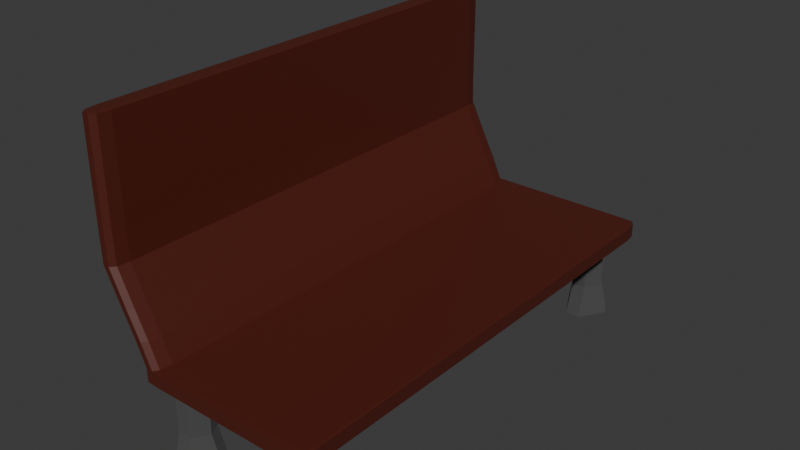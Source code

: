 # Source: Chair.blend  (saved by Blender 4.1.24; exported with 4.5.12 LTS)
import bpy
from mathutils import Matrix  # noqa: F401  (used for matrix-valued properties, if any)

bpy.ops.wm.read_factory_settings(use_empty=True)
scene = bpy.context.scene
scene.name = 'Scene'

# ---- collections
col_collection = bpy.data.collections.new('Collection'); scene.collection.children.link(col_collection)

# ---- materials (node trees are filled in below, after node groups)
mat_material_001 = bpy.data.materials.new('Material.001')
mat_material_001.use_transparent_shadow = False
mat_material_002 = bpy.data.materials.new('Material.002')
mat_material_002.use_transparent_shadow = False

# ---- material node trees
mat_material_001.use_nodes = True; mat_material_001.node_tree.nodes.clear()
_N = mat_material_001.node_tree.nodes; _L = mat_material_001.node_tree.links
n0 = _N.new('ShaderNodeBsdfPrincipled'); n0.name = 'Principled BSDF'; n0.location = (10, 300)
n0.inputs[0].default_value = (0.08561, 0.0133, 0.006815, 1.0)
n1 = _N.new('ShaderNodeOutputMaterial'); n1.name = 'Material Output'; n1.location = (300, 300)
_L.new(n0.outputs[0], n1.inputs[0])
n1.is_active_output = True
mat_material_002.use_nodes = True; mat_material_002.node_tree.nodes.clear()
_N = mat_material_002.node_tree.nodes; _L = mat_material_002.node_tree.links
n0 = _N.new('ShaderNodeBsdfPrincipled'); n0.name = 'Principled BSDF'; n0.location = (10, 300)
n0.inputs[0].default_value = (0.1887, 0.1887, 0.1887, 1.0)
n0.inputs[1].default_value = 1.0
n0.inputs[2].default_value = 0.9016
n1 = _N.new('ShaderNodeOutputMaterial'); n1.name = 'Material Output'; n1.location = (300, 300)
_L.new(n0.outputs[0], n1.inputs[0])
n1.is_active_output = True

# ---- world
world_world = bpy.data.worlds.new('World'); scene.world = world_world
world_world.use_nodes = True; world_world.node_tree.nodes.clear()
_N = world_world.node_tree.nodes; _L = world_world.node_tree.links
n0 = _N.new('ShaderNodeOutputWorld'); n0.name = 'World Output'; n0.location = (300, 300)
n1 = _N.new('ShaderNodeBackground'); n1.name = 'Background'; n1.location = (10, 300)
n1.inputs[0].default_value = (0.05088, 0.05088, 0.05088, 1.0)
_L.new(n1.outputs[0], n0.inputs[0])
n0.is_active_output = True
world_world.color = (0.05088, 0.05088, 0.05088)
world_world.use_sun_shadow = False
world_world.sun_shadow_jitter_overblur = 0.0

# ---- meshes
me_cube = bpy.data.meshes.new('Cube')
me_cube.from_pydata([(-1.0, -1.0, -2.047), (-1.0, -1.0, 1.0), (-1.0, 1.0, -2.047), (-1.0, 1.0, 1.0), (1.0, -1.0, -2.047), (1.0, -1.0, 1.0), (1.0, 1.0, -2.047), (1.0, 1.0, 1.0), (-1.22, 1.0, -1.835), (-1.22, -1.0, -1.835), (-1.22, -1.0, 1.0), (-1.22, 1.0, 1.0), (-1.127, -1.0, 5.685), (-1.127, 1.0, 5.685), (-1.347, -1.0, 5.685), (-1.347, 1.0, 5.685), (-1.291, -1.0, 10.97), (-1.291, 1.0, 10.97), (-1.511, -1.0, 10.97), (-1.511, 1.0, 10.97), (-1.493, -1.0, 17.79), (-1.493, 1.0, 17.79), (-1.713, -1.0, 17.79), (-1.713, 1.0, 17.79), (-1.499, -1.0, 23.48), (-1.499, 1.0, 23.48), (-1.719, -1.0, 23.48), (-1.719, 1.0, 23.48), (-1.499, -1.0, 34.26), (-1.499, 1.0, 34.26), (-1.719, -1.0, 34.26), (-1.719, 1.0, 34.26), (-1.499, -1.0, 44.57), (-1.499, 1.0, 44.57), (-1.719, -1.0, 44.57), (-1.719, 1.0, 44.57)], [], [(3, 11, 15, 13), (2, 3, 7, 6), (6, 7, 5, 4), (4, 5, 1, 0), (2, 6, 4, 0), (7, 3, 1, 5), (9, 10, 11, 8), (2, 0, 9, 8), (3, 2, 8, 11), (0, 1, 10, 9), (12, 13, 17, 16), (11, 10, 14, 15), (10, 1, 12, 14), (1, 3, 13, 12), (18, 16, 20, 22), (14, 12, 16, 18), (15, 14, 18, 19), (13, 15, 19, 17), (21, 23, 27, 25), (19, 18, 22, 23), (17, 19, 23, 21), (16, 17, 21, 20), (25, 27, 31, 29), (20, 21, 25, 24), (22, 20, 24, 26), (23, 22, 26, 27), (30, 28, 32, 34), (24, 25, 29, 28), (26, 24, 28, 30), (27, 26, 30, 31), (32, 33, 35, 34), (31, 30, 34, 35), (29, 31, 35, 33), (28, 29, 33, 32)])
_uv = me_cube.uv_layers.new(name='UVMap')
_uv.uv.foreach_set('vector', [0.625, 0.25, 0.625, 0.25, 0.625, 0.25, 0.625, 0.25, 0.375, 0.25, 0.625, 0.25, 0.625, 0.5, 0.375, 0.5, 0.375, 0.5, 0.625, 0.5, 0.625, 0.75, 0.375, 0.75, 0.375, 0.75, 0.625, 0.75, 0.625, 1.0, 0.375, 1.0, 0.125, 0.5, 0.375, 0.5, 0.375, 0.75, 0.125, 0.75, 0.625, 0.5, 0.875, 0.5, 0.875, 0.75, 0.625, 0.75, 0.375, 0.0, 0.625, 0.0, 0.625, 0.25, 0.375, 0.25, 0.125, 0.5, 0.125, 0.75, 0.125, 0.75, 0.125, 0.5, 0.625, 0.25, 0.375, 0.25, 0.375, 0.25, 0.625, 0.25, 0.375, 1.0, 0.625, 1.0, 0.625, 1.0, 0.375, 1.0, 0.875, 0.75, 0.875, 0.5, 0.875, 0.5, 0.875, 0.75, 0.625, 0.25, 0.625, 0.0, 0.625, 0.0, 0.625, 0.25, 0.625, 1.0, 0.625, 1.0, 0.625, 1.0, 0.625, 1.0, 0.875, 0.75, 0.875, 0.5, 0.875, 0.5, 0.875, 0.75, 0.625, 1.0, 0.625, 1.0, 0.625, 1.0, 0.625, 1.0, 0.625, 1.0, 0.625, 1.0, 0.625, 1.0, 0.625, 1.0, 0.625, 0.25, 0.625, 0.0, 0.625, 0.0, 0.625, 0.25, 0.625, 0.25, 0.625, 0.25, 0.625, 0.25, 0.625, 0.25, 0.625, 0.25, 0.625, 0.25, 0.625, 0.25, 0.625, 0.25, 0.625, 0.25, 0.625, 0.0, 0.625, 0.0, 0.625, 0.25, 0.625, 0.25, 0.625, 0.25, 0.625, 0.25, 0.625, 0.25, 0.875, 0.75, 0.875, 0.5, 0.875, 0.5, 0.875, 0.75, 0.625, 0.25, 0.625, 0.25, 0.625, 0.25, 0.625, 0.25, 0.875, 0.75, 0.875, 0.5, 0.875, 0.5, 0.875, 0.75, 0.625, 1.0, 0.625, 1.0, 0.625, 1.0, 0.625, 1.0, 0.625, 0.25, 0.625, 0.0, 0.625, 0.0, 0.625, 0.25, 0.625, 1.0, 0.625, 1.0, 0.625, 1.0, 0.625, 1.0, 0.875, 0.75, 0.875, 0.5, 0.875, 0.5, 0.875, 0.75, 0.625, 1.0, 0.625, 1.0, 0.625, 1.0, 0.625, 1.0, 0.625, 0.25, 0.625, 0.0, 0.625, 0.0, 0.625, 0.25, 0.875, 0.75, 0.875, 0.5, 0.875, 0.5, 0.875, 0.75, 0.625, 0.25, 0.625, 0.0, 0.625, 0.0, 0.625, 0.25, 0.625, 0.25, 0.625, 0.25, 0.625, 0.25, 0.625, 0.25, 0.875, 0.75, 0.875, 0.5, 0.875, 0.5, 0.875, 0.75])
me_cube.materials.append(mat_material_001)
me_cube.update()
me_cone = bpy.data.meshes.new('Cone')
me_cone.from_pydata([(0.2089, 0.6381, 1.671), (-0.2089, 0.6381, 1.671), (0.4482, -0.5, 1.671), (0.6571, -0.1381, 1.671), (-0.6571, -0.1381, 1.671), (-0.4482, -0.5, 1.671), (0.2076, 0.4239, 0.1599), (-0.2076, 0.4239, 0.1599), (0.2633, -0.3917, 0.1599), (0.4709, -0.03218, 0.1599), (-0.4709, -0.03218, 0.1599), (-0.2633, -0.3917, 0.1599), (0.2071, 0.4247, -2.347), (-2.384e-07, -1.788e-07, -2.738), (-0.2071, 0.4247, -2.347), (0.4713, -0.03296, -2.347), (0.2642, -0.3917, -2.347), (-2.98e-07, 5.96e-08, -2.738), (-0.2642, -0.3917, -2.347), (-0.4713, -0.03296, -2.347), (-1.192e-07, 5.96e-08, -2.738), (0.1096, 0.4575, 1.697), (-0.1096, 0.4575, 1.697), (0.3414, -0.3236, 1.697), (0.451, -0.1338, 1.697), (-0.451, -0.1338, 1.697), (-0.3414, -0.3236, 1.697), (0.1016, 0.2452, 0.1727), (-0.1016, 0.2452, 0.1727), (0.1616, -0.2106, 0.1727), (0.2631, -0.03466, 0.1727), (-0.2631, -0.03466, 0.1727), (-0.1616, -0.2106, 0.1727), (0.1059, 0.2476, -2.263), (0.006349, -0.08555, -2.547), (-0.1059, 0.2476, -2.263), (0.2674, -0.03207, -2.263), (0.1615, -0.2155, -2.263), (-0.06732, 0.03089, -2.541), (-0.1615, -0.2155, -2.263), (-0.2674, -0.03207, -2.263), (0.06756, 0.03718, -2.543)], [], [(2, 5, 11, 8), (4, 1, 7, 10), (8, 11, 18, 16), (6, 9, 15, 12), (13, 17, 20), (10, 7, 14, 19), (12, 13, 14), (15, 16, 17), (18, 19, 20), (0, 6, 7, 1), (11, 5, 4, 10), (9, 3, 2, 8), (12, 15, 17, 13), (16, 18, 20, 17), (19, 14, 13, 20), (6, 12, 14, 7), (18, 11, 10, 19), (15, 9, 8, 16), (0, 3, 9, 6), (23, 29, 32, 26), (25, 31, 28, 22), (29, 37, 39, 32), (27, 33, 36, 30), (34, 41, 38), (31, 40, 35, 28), (33, 35, 34), (36, 38, 37), (39, 41, 40), (21, 22, 28, 27), (32, 31, 25, 26), (30, 29, 23, 24), (33, 34, 38, 36), (37, 38, 41, 39), (40, 41, 34, 35), (27, 28, 35, 33), (39, 40, 31, 32), (36, 37, 29, 30), (21, 27, 30, 24), (0, 1, 22, 21), (2, 3, 24, 23), (4, 5, 26, 25), (3, 0, 21, 24), (1, 4, 25, 22), (5, 2, 23, 26)])
_uv = me_cone.uv_layers.new(name='UVMap')
_uv.uv.foreach_set('vector', [0.3576, 0.13, 0.1424, 0.13, 0.1693, 0.13, 0.3307, 0.13, 0.0923, 0.2168, 0.1999, 0.4032, 0.1864, 0.3799, 0.1057, 0.2401, 0.3307, 0.13, 0.1693, 0.13, 0.1691, 0.13, 0.3309, 0.13, 0.3136, 0.3799, 0.3943, 0.2401, 0.3944, 0.2399, 0.3135, 0.3801, 0.75, 0.25, 0.75, 0.25, 0.75, 0.25, 0.1057, 0.2401, 0.1864, 0.3799, 0.1865, 0.3801, 0.1056, 0.2399, 0.8135, 0.3801, 0.75, 0.25, 0.6865, 0.3801, 0.8944, 0.2399, 0.8309, 0.13, 0.75, 0.25, 0.6691, 0.13, 0.6056, 0.2399, 0.75, 0.25, 0.3001, 0.4032, 0.3136, 0.3799, 0.1864, 0.3799, 0.1999, 0.4032, 0.1693, 0.13, 0.1424, 0.13, 0.0923, 0.2168, 0.1057, 0.2401, 0.3943, 0.2401, 0.4077, 0.2168, 0.3576, 0.13, 0.3307, 0.13, 0.8135, 0.3801, 0.8944, 0.2399, 0.75, 0.25, 0.75, 0.25, 0.8309, 0.13, 0.6691, 0.13, 0.75, 0.25, 0.75, 0.25, 0.6056, 0.2399, 0.6865, 0.3801, 0.75, 0.25, 0.75, 0.25, 0.3136, 0.3799, 0.3135, 0.3801, 0.1865, 0.3801, 0.1864, 0.3799, 0.1691, 0.13, 0.1693, 0.13, 0.1057, 0.2401, 0.1056, 0.2399, 0.3944, 0.2399, 0.3943, 0.2401, 0.3307, 0.13, 0.3309, 0.13, 0.3001, 0.4032, 0.4077, 0.2168, 0.3943, 0.2401, 0.3136, 0.3799, 0.3576, 0.13, 0.3307, 0.13, 0.1693, 0.13, 0.1424, 0.13, 0.0923, 0.2168, 0.1057, 0.2401, 0.1864, 0.3799, 0.1999, 0.4032, 0.3307, 0.13, 0.3309, 0.13, 0.1691, 0.13, 0.1693, 0.13, 0.3136, 0.3799, 0.3135, 0.3801, 0.3944, 0.2399, 0.3943, 0.2401, 0.75, 0.25, 0.75, 0.25, 0.75, 0.25, 0.1057, 0.2401, 0.1056, 0.2399, 0.1865, 0.3801, 0.1864, 0.3799, 0.8135, 0.3801, 0.6865, 0.3801, 0.75, 0.25, 0.8944, 0.2399, 0.75, 0.25, 0.8309, 0.13, 0.6691, 0.13, 0.75, 0.25, 0.6056, 0.2399, 0.3001, 0.4032, 0.1999, 0.4032, 0.1864, 0.3799, 0.3136, 0.3799, 0.1693, 0.13, 0.1057, 0.2401, 0.0923, 0.2168, 0.1424, 0.13, 0.3943, 0.2401, 0.3307, 0.13, 0.3576, 0.13, 0.4077, 0.2168, 0.8135, 0.3801, 0.75, 0.25, 0.75, 0.25, 0.8944, 0.2399, 0.8309, 0.13, 0.75, 0.25, 0.75, 0.25, 0.6691, 0.13, 0.6056, 0.2399, 0.75, 0.25, 0.75, 0.25, 0.6865, 0.3801, 0.3136, 0.3799, 0.1864, 0.3799, 0.1865, 0.3801, 0.3135, 0.3801, 0.1691, 0.13, 0.1056, 0.2399, 0.1057, 0.2401, 0.1693, 0.13, 0.3944, 0.2399, 0.3309, 0.13, 0.3307, 0.13, 0.3943, 0.2401, 0.3001, 0.4032, 0.3136, 0.3799, 0.3943, 0.2401, 0.4077, 0.2168, 0.3001, 0.4032, 0.1999, 0.4032, 0.1999, 0.4032, 0.3001, 0.4032, 0.3576, 0.13, 0.4077, 0.2168, 0.4077, 0.2168, 0.3576, 0.13, 0.0923, 0.2168, 0.1424, 0.13, 0.1424, 0.13, 0.0923, 0.2168, 0.4077, 0.2168, 0.3001, 0.4032, 0.3001, 0.4032, 0.4077, 0.2168, 0.1999, 0.4032, 0.0923, 0.2168, 0.0923, 0.2168, 0.1999, 0.4032, 0.1424, 0.13, 0.3576, 0.13, 0.3576, 0.13, 0.1424, 0.13])
me_cone.materials.append(mat_material_002)
me_cone.update()
me_cone_001 = bpy.data.meshes.new('Cone.001')
me_cone_001.from_pydata([(0.2089, 0.6381, 1.671), (-0.2089, 0.6381, 1.671), (0.4482, -0.5, 1.671), (0.6571, -0.1381, 1.671), (-0.6571, -0.1381, 1.671), (-0.4482, -0.5, 1.671), (0.2076, 0.4239, 0.1599), (-0.2076, 0.4239, 0.1599), (0.2633, -0.3917, 0.1599), (0.4709, -0.03218, 0.1599), (-0.4709, -0.03218, 0.1599), (-0.2633, -0.3917, 0.1599), (0.2071, 0.4247, -2.347), (-2.384e-07, -1.788e-07, -2.738), (-0.2071, 0.4247, -2.347), (0.4713, -0.03296, -2.347), (0.2642, -0.3917, -2.347), (-2.98e-07, 5.96e-08, -2.738), (-0.2642, -0.3917, -2.347), (-0.4713, -0.03296, -2.347), (-1.192e-07, 5.96e-08, -2.738), (0.1096, 0.4575, 1.697), (-0.1096, 0.4575, 1.697), (0.3414, -0.3236, 1.697), (0.451, -0.1338, 1.697), (-0.451, -0.1338, 1.697), (-0.3414, -0.3236, 1.697), (0.1016, 0.2452, 0.1727), (-0.1016, 0.2452, 0.1727), (0.1616, -0.2106, 0.1727), (0.2631, -0.03466, 0.1727), (-0.2631, -0.03466, 0.1727), (-0.1616, -0.2106, 0.1727), (0.1059, 0.2476, -2.263), (0.006349, -0.08555, -2.547), (-0.1059, 0.2476, -2.263), (0.2674, -0.03207, -2.263), (0.1615, -0.2155, -2.263), (-0.06732, 0.03089, -2.541), (-0.1615, -0.2155, -2.263), (-0.2674, -0.03207, -2.263), (0.06756, 0.03718, -2.543)], [], [(2, 5, 11, 8), (4, 1, 7, 10), (8, 11, 18, 16), (6, 9, 15, 12), (13, 17, 20), (10, 7, 14, 19), (12, 13, 14), (15, 16, 17), (18, 19, 20), (0, 6, 7, 1), (11, 5, 4, 10), (9, 3, 2, 8), (12, 15, 17, 13), (16, 18, 20, 17), (19, 14, 13, 20), (6, 12, 14, 7), (18, 11, 10, 19), (15, 9, 8, 16), (0, 3, 9, 6), (23, 29, 32, 26), (25, 31, 28, 22), (29, 37, 39, 32), (27, 33, 36, 30), (34, 41, 38), (31, 40, 35, 28), (33, 35, 34), (36, 38, 37), (39, 41, 40), (21, 22, 28, 27), (32, 31, 25, 26), (30, 29, 23, 24), (33, 34, 38, 36), (37, 38, 41, 39), (40, 41, 34, 35), (27, 28, 35, 33), (39, 40, 31, 32), (36, 37, 29, 30), (21, 27, 30, 24), (0, 1, 22, 21), (2, 3, 24, 23), (4, 5, 26, 25), (3, 0, 21, 24), (1, 4, 25, 22), (5, 2, 23, 26)])
_uv = me_cone_001.uv_layers.new(name='UVMap')
_uv.uv.foreach_set('vector', [0.3576, 0.13, 0.1424, 0.13, 0.1693, 0.13, 0.3307, 0.13, 0.0923, 0.2168, 0.1999, 0.4032, 0.1864, 0.3799, 0.1057, 0.2401, 0.3307, 0.13, 0.1693, 0.13, 0.1691, 0.13, 0.3309, 0.13, 0.3136, 0.3799, 0.3943, 0.2401, 0.3944, 0.2399, 0.3135, 0.3801, 0.75, 0.25, 0.75, 0.25, 0.75, 0.25, 0.1057, 0.2401, 0.1864, 0.3799, 0.1865, 0.3801, 0.1056, 0.2399, 0.8135, 0.3801, 0.75, 0.25, 0.6865, 0.3801, 0.8944, 0.2399, 0.8309, 0.13, 0.75, 0.25, 0.6691, 0.13, 0.6056, 0.2399, 0.75, 0.25, 0.3001, 0.4032, 0.3136, 0.3799, 0.1864, 0.3799, 0.1999, 0.4032, 0.1693, 0.13, 0.1424, 0.13, 0.0923, 0.2168, 0.1057, 0.2401, 0.3943, 0.2401, 0.4077, 0.2168, 0.3576, 0.13, 0.3307, 0.13, 0.8135, 0.3801, 0.8944, 0.2399, 0.75, 0.25, 0.75, 0.25, 0.8309, 0.13, 0.6691, 0.13, 0.75, 0.25, 0.75, 0.25, 0.6056, 0.2399, 0.6865, 0.3801, 0.75, 0.25, 0.75, 0.25, 0.3136, 0.3799, 0.3135, 0.3801, 0.1865, 0.3801, 0.1864, 0.3799, 0.1691, 0.13, 0.1693, 0.13, 0.1057, 0.2401, 0.1056, 0.2399, 0.3944, 0.2399, 0.3943, 0.2401, 0.3307, 0.13, 0.3309, 0.13, 0.3001, 0.4032, 0.4077, 0.2168, 0.3943, 0.2401, 0.3136, 0.3799, 0.3576, 0.13, 0.3307, 0.13, 0.1693, 0.13, 0.1424, 0.13, 0.0923, 0.2168, 0.1057, 0.2401, 0.1864, 0.3799, 0.1999, 0.4032, 0.3307, 0.13, 0.3309, 0.13, 0.1691, 0.13, 0.1693, 0.13, 0.3136, 0.3799, 0.3135, 0.3801, 0.3944, 0.2399, 0.3943, 0.2401, 0.75, 0.25, 0.75, 0.25, 0.75, 0.25, 0.1057, 0.2401, 0.1056, 0.2399, 0.1865, 0.3801, 0.1864, 0.3799, 0.8135, 0.3801, 0.6865, 0.3801, 0.75, 0.25, 0.8944, 0.2399, 0.75, 0.25, 0.8309, 0.13, 0.6691, 0.13, 0.75, 0.25, 0.6056, 0.2399, 0.3001, 0.4032, 0.1999, 0.4032, 0.1864, 0.3799, 0.3136, 0.3799, 0.1693, 0.13, 0.1057, 0.2401, 0.0923, 0.2168, 0.1424, 0.13, 0.3943, 0.2401, 0.3307, 0.13, 0.3576, 0.13, 0.4077, 0.2168, 0.8135, 0.3801, 0.75, 0.25, 0.75, 0.25, 0.8944, 0.2399, 0.8309, 0.13, 0.75, 0.25, 0.75, 0.25, 0.6691, 0.13, 0.6056, 0.2399, 0.75, 0.25, 0.75, 0.25, 0.6865, 0.3801, 0.3136, 0.3799, 0.1864, 0.3799, 0.1865, 0.3801, 0.3135, 0.3801, 0.1691, 0.13, 0.1056, 0.2399, 0.1057, 0.2401, 0.1693, 0.13, 0.3944, 0.2399, 0.3309, 0.13, 0.3307, 0.13, 0.3943, 0.2401, 0.3001, 0.4032, 0.3136, 0.3799, 0.3943, 0.2401, 0.4077, 0.2168, 0.3001, 0.4032, 0.1999, 0.4032, 0.1999, 0.4032, 0.3001, 0.4032, 0.3576, 0.13, 0.4077, 0.2168, 0.4077, 0.2168, 0.3576, 0.13, 0.0923, 0.2168, 0.1424, 0.13, 0.1424, 0.13, 0.0923, 0.2168, 0.4077, 0.2168, 0.3001, 0.4032, 0.3001, 0.4032, 0.4077, 0.2168, 0.1999, 0.4032, 0.0923, 0.2168, 0.0923, 0.2168, 0.1999, 0.4032, 0.1424, 0.13, 0.3576, 0.13, 0.3576, 0.13, 0.1424, 0.13])
me_cone_001.materials.append(mat_material_002)
me_cone_001.update()
me_cone_002 = bpy.data.meshes.new('Cone.002')
me_cone_002.from_pydata([(0.2089, 0.6381, 1.671), (-0.2089, 0.6381, 1.671), (0.4482, -0.5, 1.671), (0.6571, -0.1381, 1.671), (-0.6571, -0.1381, 1.671), (-0.4482, -0.5, 1.671), (0.2076, 0.4239, 0.1599), (-0.2076, 0.4239, 0.1599), (0.2633, -0.3917, 0.1599), (0.4709, -0.03218, 0.1599), (-0.4709, -0.03218, 0.1599), (-0.2633, -0.3917, 0.1599), (0.2071, 0.4247, -2.347), (-2.384e-07, -1.788e-07, -2.738), (-0.2071, 0.4247, -2.347), (0.4713, -0.03296, -2.347), (0.2642, -0.3917, -2.347), (-2.98e-07, 5.96e-08, -2.738), (-0.2642, -0.3917, -2.347), (-0.4713, -0.03296, -2.347), (-1.192e-07, 5.96e-08, -2.738), (0.1096, 0.4575, 1.697), (-0.1096, 0.4575, 1.697), (0.3414, -0.3236, 1.697), (0.451, -0.1338, 1.697), (-0.451, -0.1338, 1.697), (-0.3414, -0.3236, 1.697), (0.1016, 0.2452, 0.1727), (-0.1016, 0.2452, 0.1727), (0.1616, -0.2106, 0.1727), (0.2631, -0.03466, 0.1727), (-0.2631, -0.03466, 0.1727), (-0.1616, -0.2106, 0.1727), (0.1059, 0.2476, -2.263), (0.006349, -0.08555, -2.547), (-0.1059, 0.2476, -2.263), (0.2674, -0.03207, -2.263), (0.1615, -0.2155, -2.263), (-0.06732, 0.03089, -2.541), (-0.1615, -0.2155, -2.263), (-0.2674, -0.03207, -2.263), (0.06756, 0.03718, -2.543)], [], [(2, 5, 11, 8), (4, 1, 7, 10), (8, 11, 18, 16), (6, 9, 15, 12), (13, 17, 20), (10, 7, 14, 19), (12, 13, 14), (15, 16, 17), (18, 19, 20), (0, 6, 7, 1), (11, 5, 4, 10), (9, 3, 2, 8), (12, 15, 17, 13), (16, 18, 20, 17), (19, 14, 13, 20), (6, 12, 14, 7), (18, 11, 10, 19), (15, 9, 8, 16), (0, 3, 9, 6), (23, 29, 32, 26), (25, 31, 28, 22), (29, 37, 39, 32), (27, 33, 36, 30), (34, 41, 38), (31, 40, 35, 28), (33, 35, 34), (36, 38, 37), (39, 41, 40), (21, 22, 28, 27), (32, 31, 25, 26), (30, 29, 23, 24), (33, 34, 38, 36), (37, 38, 41, 39), (40, 41, 34, 35), (27, 28, 35, 33), (39, 40, 31, 32), (36, 37, 29, 30), (21, 27, 30, 24), (0, 1, 22, 21), (2, 3, 24, 23), (4, 5, 26, 25), (3, 0, 21, 24), (1, 4, 25, 22), (5, 2, 23, 26)])
_uv = me_cone_002.uv_layers.new(name='UVMap')
_uv.uv.foreach_set('vector', [0.3576, 0.13, 0.1424, 0.13, 0.1693, 0.13, 0.3307, 0.13, 0.0923, 0.2168, 0.1999, 0.4032, 0.1864, 0.3799, 0.1057, 0.2401, 0.3307, 0.13, 0.1693, 0.13, 0.1691, 0.13, 0.3309, 0.13, 0.3136, 0.3799, 0.3943, 0.2401, 0.3944, 0.2399, 0.3135, 0.3801, 0.75, 0.25, 0.75, 0.25, 0.75, 0.25, 0.1057, 0.2401, 0.1864, 0.3799, 0.1865, 0.3801, 0.1056, 0.2399, 0.8135, 0.3801, 0.75, 0.25, 0.6865, 0.3801, 0.8944, 0.2399, 0.8309, 0.13, 0.75, 0.25, 0.6691, 0.13, 0.6056, 0.2399, 0.75, 0.25, 0.3001, 0.4032, 0.3136, 0.3799, 0.1864, 0.3799, 0.1999, 0.4032, 0.1693, 0.13, 0.1424, 0.13, 0.0923, 0.2168, 0.1057, 0.2401, 0.3943, 0.2401, 0.4077, 0.2168, 0.3576, 0.13, 0.3307, 0.13, 0.8135, 0.3801, 0.8944, 0.2399, 0.75, 0.25, 0.75, 0.25, 0.8309, 0.13, 0.6691, 0.13, 0.75, 0.25, 0.75, 0.25, 0.6056, 0.2399, 0.6865, 0.3801, 0.75, 0.25, 0.75, 0.25, 0.3136, 0.3799, 0.3135, 0.3801, 0.1865, 0.3801, 0.1864, 0.3799, 0.1691, 0.13, 0.1693, 0.13, 0.1057, 0.2401, 0.1056, 0.2399, 0.3944, 0.2399, 0.3943, 0.2401, 0.3307, 0.13, 0.3309, 0.13, 0.3001, 0.4032, 0.4077, 0.2168, 0.3943, 0.2401, 0.3136, 0.3799, 0.3576, 0.13, 0.3307, 0.13, 0.1693, 0.13, 0.1424, 0.13, 0.0923, 0.2168, 0.1057, 0.2401, 0.1864, 0.3799, 0.1999, 0.4032, 0.3307, 0.13, 0.3309, 0.13, 0.1691, 0.13, 0.1693, 0.13, 0.3136, 0.3799, 0.3135, 0.3801, 0.3944, 0.2399, 0.3943, 0.2401, 0.75, 0.25, 0.75, 0.25, 0.75, 0.25, 0.1057, 0.2401, 0.1056, 0.2399, 0.1865, 0.3801, 0.1864, 0.3799, 0.8135, 0.3801, 0.6865, 0.3801, 0.75, 0.25, 0.8944, 0.2399, 0.75, 0.25, 0.8309, 0.13, 0.6691, 0.13, 0.75, 0.25, 0.6056, 0.2399, 0.3001, 0.4032, 0.1999, 0.4032, 0.1864, 0.3799, 0.3136, 0.3799, 0.1693, 0.13, 0.1057, 0.2401, 0.0923, 0.2168, 0.1424, 0.13, 0.3943, 0.2401, 0.3307, 0.13, 0.3576, 0.13, 0.4077, 0.2168, 0.8135, 0.3801, 0.75, 0.25, 0.75, 0.25, 0.8944, 0.2399, 0.8309, 0.13, 0.75, 0.25, 0.75, 0.25, 0.6691, 0.13, 0.6056, 0.2399, 0.75, 0.25, 0.75, 0.25, 0.6865, 0.3801, 0.3136, 0.3799, 0.1864, 0.3799, 0.1865, 0.3801, 0.3135, 0.3801, 0.1691, 0.13, 0.1056, 0.2399, 0.1057, 0.2401, 0.1693, 0.13, 0.3944, 0.2399, 0.3309, 0.13, 0.3307, 0.13, 0.3943, 0.2401, 0.3001, 0.4032, 0.3136, 0.3799, 0.3943, 0.2401, 0.4077, 0.2168, 0.3001, 0.4032, 0.1999, 0.4032, 0.1999, 0.4032, 0.3001, 0.4032, 0.3576, 0.13, 0.4077, 0.2168, 0.4077, 0.2168, 0.3576, 0.13, 0.0923, 0.2168, 0.1424, 0.13, 0.1424, 0.13, 0.0923, 0.2168, 0.4077, 0.2168, 0.3001, 0.4032, 0.3001, 0.4032, 0.4077, 0.2168, 0.1999, 0.4032, 0.0923, 0.2168, 0.0923, 0.2168, 0.1999, 0.4032, 0.1424, 0.13, 0.3576, 0.13, 0.3576, 0.13, 0.1424, 0.13])
me_cone_002.materials.append(mat_material_002)
me_cone_002.update()
me_cone_003 = bpy.data.meshes.new('Cone.003')
me_cone_003.from_pydata([(0.2089, 0.6381, 1.671), (-0.2089, 0.6381, 1.671), (0.4482, -0.5, 1.671), (0.6571, -0.1381, 1.671), (-0.6571, -0.1381, 1.671), (-0.4482, -0.5, 1.671), (0.2076, 0.4239, 0.1599), (-0.2076, 0.4239, 0.1599), (0.2633, -0.3917, 0.1599), (0.4709, -0.03218, 0.1599), (-0.4709, -0.03218, 0.1599), (-0.2633, -0.3917, 0.1599), (0.2071, 0.4247, -2.347), (-2.384e-07, -1.788e-07, -2.738), (-0.2071, 0.4247, -2.347), (0.4713, -0.03296, -2.347), (0.2642, -0.3917, -2.347), (-2.98e-07, 5.96e-08, -2.738), (-0.2642, -0.3917, -2.347), (-0.4713, -0.03296, -2.347), (-1.192e-07, 5.96e-08, -2.738), (0.1096, 0.4575, 1.697), (-0.1096, 0.4575, 1.697), (0.3414, -0.3236, 1.697), (0.451, -0.1338, 1.697), (-0.451, -0.1338, 1.697), (-0.3414, -0.3236, 1.697), (0.1016, 0.2452, 0.1727), (-0.1016, 0.2452, 0.1727), (0.1616, -0.2106, 0.1727), (0.2631, -0.03466, 0.1727), (-0.2631, -0.03466, 0.1727), (-0.1616, -0.2106, 0.1727), (0.1059, 0.2476, -2.263), (0.006349, -0.08555, -2.547), (-0.1059, 0.2476, -2.263), (0.2674, -0.03207, -2.263), (0.1615, -0.2155, -2.263), (-0.06732, 0.03089, -2.541), (-0.1615, -0.2155, -2.263), (-0.2674, -0.03207, -2.263), (0.06756, 0.03718, -2.543)], [], [(2, 5, 11, 8), (4, 1, 7, 10), (8, 11, 18, 16), (6, 9, 15, 12), (13, 17, 20), (10, 7, 14, 19), (12, 13, 14), (15, 16, 17), (18, 19, 20), (0, 6, 7, 1), (11, 5, 4, 10), (9, 3, 2, 8), (12, 15, 17, 13), (16, 18, 20, 17), (19, 14, 13, 20), (6, 12, 14, 7), (18, 11, 10, 19), (15, 9, 8, 16), (0, 3, 9, 6), (23, 29, 32, 26), (25, 31, 28, 22), (29, 37, 39, 32), (27, 33, 36, 30), (34, 41, 38), (31, 40, 35, 28), (33, 35, 34), (36, 38, 37), (39, 41, 40), (21, 22, 28, 27), (32, 31, 25, 26), (30, 29, 23, 24), (33, 34, 38, 36), (37, 38, 41, 39), (40, 41, 34, 35), (27, 28, 35, 33), (39, 40, 31, 32), (36, 37, 29, 30), (21, 27, 30, 24), (0, 1, 22, 21), (2, 3, 24, 23), (4, 5, 26, 25), (3, 0, 21, 24), (1, 4, 25, 22), (5, 2, 23, 26)])
_uv = me_cone_003.uv_layers.new(name='UVMap')
_uv.uv.foreach_set('vector', [0.3576, 0.13, 0.1424, 0.13, 0.1693, 0.13, 0.3307, 0.13, 0.0923, 0.2168, 0.1999, 0.4032, 0.1864, 0.3799, 0.1057, 0.2401, 0.3307, 0.13, 0.1693, 0.13, 0.1691, 0.13, 0.3309, 0.13, 0.3136, 0.3799, 0.3943, 0.2401, 0.3944, 0.2399, 0.3135, 0.3801, 0.75, 0.25, 0.75, 0.25, 0.75, 0.25, 0.1057, 0.2401, 0.1864, 0.3799, 0.1865, 0.3801, 0.1056, 0.2399, 0.8135, 0.3801, 0.75, 0.25, 0.6865, 0.3801, 0.8944, 0.2399, 0.8309, 0.13, 0.75, 0.25, 0.6691, 0.13, 0.6056, 0.2399, 0.75, 0.25, 0.3001, 0.4032, 0.3136, 0.3799, 0.1864, 0.3799, 0.1999, 0.4032, 0.1693, 0.13, 0.1424, 0.13, 0.0923, 0.2168, 0.1057, 0.2401, 0.3943, 0.2401, 0.4077, 0.2168, 0.3576, 0.13, 0.3307, 0.13, 0.8135, 0.3801, 0.8944, 0.2399, 0.75, 0.25, 0.75, 0.25, 0.8309, 0.13, 0.6691, 0.13, 0.75, 0.25, 0.75, 0.25, 0.6056, 0.2399, 0.6865, 0.3801, 0.75, 0.25, 0.75, 0.25, 0.3136, 0.3799, 0.3135, 0.3801, 0.1865, 0.3801, 0.1864, 0.3799, 0.1691, 0.13, 0.1693, 0.13, 0.1057, 0.2401, 0.1056, 0.2399, 0.3944, 0.2399, 0.3943, 0.2401, 0.3307, 0.13, 0.3309, 0.13, 0.3001, 0.4032, 0.4077, 0.2168, 0.3943, 0.2401, 0.3136, 0.3799, 0.3576, 0.13, 0.3307, 0.13, 0.1693, 0.13, 0.1424, 0.13, 0.0923, 0.2168, 0.1057, 0.2401, 0.1864, 0.3799, 0.1999, 0.4032, 0.3307, 0.13, 0.3309, 0.13, 0.1691, 0.13, 0.1693, 0.13, 0.3136, 0.3799, 0.3135, 0.3801, 0.3944, 0.2399, 0.3943, 0.2401, 0.75, 0.25, 0.75, 0.25, 0.75, 0.25, 0.1057, 0.2401, 0.1056, 0.2399, 0.1865, 0.3801, 0.1864, 0.3799, 0.8135, 0.3801, 0.6865, 0.3801, 0.75, 0.25, 0.8944, 0.2399, 0.75, 0.25, 0.8309, 0.13, 0.6691, 0.13, 0.75, 0.25, 0.6056, 0.2399, 0.3001, 0.4032, 0.1999, 0.4032, 0.1864, 0.3799, 0.3136, 0.3799, 0.1693, 0.13, 0.1057, 0.2401, 0.0923, 0.2168, 0.1424, 0.13, 0.3943, 0.2401, 0.3307, 0.13, 0.3576, 0.13, 0.4077, 0.2168, 0.8135, 0.3801, 0.75, 0.25, 0.75, 0.25, 0.8944, 0.2399, 0.8309, 0.13, 0.75, 0.25, 0.75, 0.25, 0.6691, 0.13, 0.6056, 0.2399, 0.75, 0.25, 0.75, 0.25, 0.6865, 0.3801, 0.3136, 0.3799, 0.1864, 0.3799, 0.1865, 0.3801, 0.3135, 0.3801, 0.1691, 0.13, 0.1056, 0.2399, 0.1057, 0.2401, 0.1693, 0.13, 0.3944, 0.2399, 0.3309, 0.13, 0.3307, 0.13, 0.3943, 0.2401, 0.3001, 0.4032, 0.3136, 0.3799, 0.3943, 0.2401, 0.4077, 0.2168, 0.3001, 0.4032, 0.1999, 0.4032, 0.1999, 0.4032, 0.3001, 0.4032, 0.3576, 0.13, 0.4077, 0.2168, 0.4077, 0.2168, 0.3576, 0.13, 0.0923, 0.2168, 0.1424, 0.13, 0.1424, 0.13, 0.0923, 0.2168, 0.4077, 0.2168, 0.3001, 0.4032, 0.3001, 0.4032, 0.4077, 0.2168, 0.1999, 0.4032, 0.0923, 0.2168, 0.0923, 0.2168, 0.1999, 0.4032, 0.1424, 0.13, 0.3576, 0.13, 0.3576, 0.13, 0.1424, 0.13])
me_cone_003.materials.append(mat_material_002)
me_cone_003.update()

# ---- objects
ob_seat = bpy.data.objects.new('Seat', me_cube)
ob_leg_fr = bpy.data.objects.new('Leg FR', me_cone)
ob_leg_br = bpy.data.objects.new('Leg BR', me_cone_001)
ob_leg_bl = bpy.data.objects.new('Leg BL', me_cone_002)
ob_leg_fl = bpy.data.objects.new('Leg FL', me_cone_003)

# ---- transforms, parenting, visibility, modifiers, constraints
ob_seat.location = (0.6313, -0.4998, 1.381)
ob_seat.scale = (0.474, 1.399, 0.02794)
_m = ob_seat.modifiers.new('Bevel', 'BEVEL')
_m.width = 0.07
_m.width_pct = 0.07
_m.segments = 2
ob_leg_fr.location = (0.9033, 0.722, 1.043)
ob_leg_fr.rotation_euler = (-0.0, -3.142, -1.087)
ob_leg_fr.scale = (0.2004, 0.2004, 0.1219)
ob_leg_br.location = (0.2018, 0.722, 1.043)
ob_leg_br.rotation_euler = (-0.0, -3.142, -1.087)
ob_leg_br.scale = (0.2004, 0.2004, 0.1219)
ob_leg_bl.location = (0.2018, -1.725, 1.043)
ob_leg_bl.rotation_euler = (-0.0, -3.142, -1.087)
ob_leg_bl.scale = (0.2004, 0.2004, 0.1219)
ob_leg_fl.location = (0.9033, -1.725, 1.043)
ob_leg_fl.rotation_euler = (-0.0, -3.142, -1.087)
ob_leg_fl.scale = (0.2004, 0.2004, 0.1219)

# ---- collection membership
col_collection.objects.link(ob_seat)
col_collection.objects.link(ob_leg_fr)
col_collection.objects.link(ob_leg_br)
col_collection.objects.link(ob_leg_bl)
col_collection.objects.link(ob_leg_fl)

# ---- scene / render settings (as saved in the file)
scene.frame_start = 1; scene.frame_end = 250; scene.frame_set(1)
scene.render.engine = 'BLENDER_EEVEE_NEXT'
scene.cycles.sampling_pattern = 'TABULATED_SOBOL'
scene.eevee.ray_tracing_options.trace_max_roughness = 0.0
bpy.context.view_layer.update()

# ---- added for rendering (the .blend has no active camera and no usable light): camera, sun
cam_auto = bpy.data.cameras.new('AutoCamera')
cam_auto.lens = 50.0
cam_auto.sensor_width = 36.0
cam_auto.clip_end = 1000.0
ob_auto_camera = bpy.data.objects.new('AutoCamera', cam_auto)
scene.collection.objects.link(ob_auto_camera)
ob_auto_camera.location = (3.75714, -4.4553, 4.3685)
ob_auto_camera.rotation_euler = (1.09748, -7.21219e-08, 0.694738)
scene.camera = ob_auto_camera
light_auto_sun = bpy.data.lights.new('AutoSun', 'SUN')
light_auto_sun.energy = 3.0
light_auto_sun.angle = 0.0523599
ob_auto_sun = bpy.data.objects.new('AutoSun', light_auto_sun)
scene.collection.objects.link(ob_auto_sun)
ob_auto_sun.rotation_euler = (0.872665, 0.174533, 0.523599)
bpy.context.view_layer.update()
